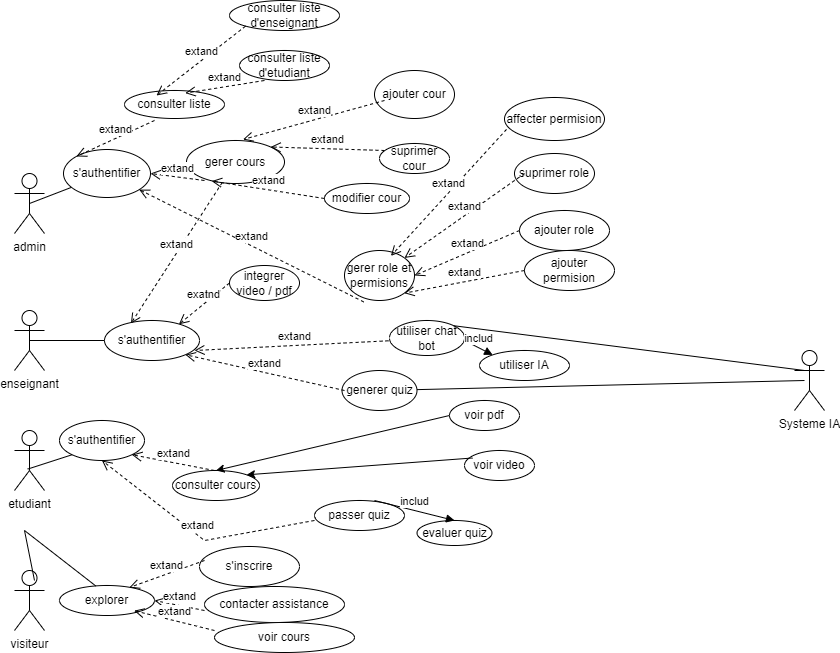

The diagram above was exported from draw.io. Its source (the exported page's mxGraphModel, read from the mxfile embedded in the PNG):
<mxGraphModel dx="1036" dy="606" grid="1" gridSize="10" guides="1" tooltips="1" connect="1" arrows="1" fold="1" page="1" pageScale="1" pageWidth="1169" pageHeight="826" background="none" math="0" shadow="0">
  <root>
    <mxCell id="0" />
    <mxCell id="1" parent="0" />
    <mxCell id="KH2QU1EnipkcY9_NtE6s-42" value="enseignant" style="shape=umlActor;verticalLabelPosition=bottom;verticalAlign=top;html=1;" parent="1" vertex="1">
      <mxGeometry x="30" y="550" width="30" height="60" as="geometry" />
    </mxCell>
    <mxCell id="KH2QU1EnipkcY9_NtE6s-44" value="visiteur" style="shape=umlActor;verticalLabelPosition=bottom;verticalAlign=top;html=1;" parent="1" vertex="1">
      <mxGeometry x="30" y="810" width="30" height="60" as="geometry" />
    </mxCell>
    <object label="admin" tooltip="admin&#10;" id="KH2QU1EnipkcY9_NtE6s-47">
      <mxCell style="shape=umlActor;verticalLabelPosition=bottom;verticalAlign=top;html=1;textShadow=0;" parent="1" vertex="1">
        <mxGeometry x="30" y="413" width="30" height="60" as="geometry" />
      </mxCell>
    </object>
    <mxCell id="KH2QU1EnipkcY9_NtE6s-49" value="" style="endArrow=none;html=1;rounded=0;exitX=0.5;exitY=0.5;exitDx=0;exitDy=0;exitPerimeter=0;" parent="1" source="KH2QU1EnipkcY9_NtE6s-47" target="T075o_kXWEHcpKEvB00A-14" edge="1">
      <mxGeometry width="50" height="50" relative="1" as="geometry">
        <mxPoint x="50" y="470" as="sourcePoint" />
        <mxPoint x="100" y="443" as="targetPoint" />
      </mxGeometry>
    </mxCell>
    <mxCell id="KH2QU1EnipkcY9_NtE6s-53" value="ajouter cour" style="ellipse;whiteSpace=wrap;html=1;" parent="1" vertex="1">
      <mxGeometry x="390" y="310" width="80" height="48" as="geometry" />
    </mxCell>
    <mxCell id="KH2QU1EnipkcY9_NtE6s-54" value="suprimer cour" style="ellipse;whiteSpace=wrap;html=1;" parent="1" vertex="1">
      <mxGeometry x="395" y="383" width="70" height="30" as="geometry" />
    </mxCell>
    <mxCell id="KH2QU1EnipkcY9_NtE6s-59" value="integrer video / pdf" style="ellipse;whiteSpace=wrap;html=1;" parent="1" vertex="1">
      <mxGeometry x="245" y="505" width="70" height="35" as="geometry" />
    </mxCell>
    <mxCell id="KH2QU1EnipkcY9_NtE6s-61" value="modifier cour" style="ellipse;whiteSpace=wrap;html=1;" parent="1" vertex="1">
      <mxGeometry x="340" y="423" width="85" height="30" as="geometry" />
    </mxCell>
    <mxCell id="KH2QU1EnipkcY9_NtE6s-62" value="gerer role et permisions" style="ellipse;whiteSpace=wrap;html=1;" parent="1" vertex="1">
      <mxGeometry x="360" y="490" width="70" height="50" as="geometry" />
    </mxCell>
    <mxCell id="KH2QU1EnipkcY9_NtE6s-84" value="s'authentifier" style="ellipse;whiteSpace=wrap;html=1;" parent="1" vertex="1">
      <mxGeometry x="120" y="560" width="95" height="40" as="geometry" />
    </mxCell>
    <mxCell id="KH2QU1EnipkcY9_NtE6s-94" value="" style="endArrow=none;html=1;rounded=0;entryX=0;entryY=0.5;entryDx=0;entryDy=0;exitX=0.5;exitY=0.5;exitDx=0;exitDy=0;exitPerimeter=0;" parent="1" source="KH2QU1EnipkcY9_NtE6s-42" target="KH2QU1EnipkcY9_NtE6s-84" edge="1">
      <mxGeometry width="50" height="50" relative="1" as="geometry">
        <mxPoint x="30" y="610" as="sourcePoint" />
        <mxPoint x="80" y="560" as="targetPoint" />
      </mxGeometry>
    </mxCell>
    <mxCell id="KH2QU1EnipkcY9_NtE6s-95" value="consulter cours" style="ellipse;whiteSpace=wrap;html=1;" parent="1" vertex="1">
      <mxGeometry x="188" y="710" width="87" height="30" as="geometry" />
    </mxCell>
    <mxCell id="KH2QU1EnipkcY9_NtE6s-97" value="passer quiz" style="ellipse;whiteSpace=wrap;html=1;" parent="1" vertex="1">
      <mxGeometry x="330" y="740" width="90" height="30" as="geometry" />
    </mxCell>
    <mxCell id="KH2QU1EnipkcY9_NtE6s-99" value="voir video" style="ellipse;whiteSpace=wrap;html=1;" parent="1" vertex="1">
      <mxGeometry x="480" y="690" width="70" height="30" as="geometry" />
    </mxCell>
    <mxCell id="KH2QU1EnipkcY9_NtE6s-100" value="voir pdf" style="ellipse;whiteSpace=wrap;html=1;" parent="1" vertex="1">
      <mxGeometry x="465" y="640" width="70" height="30" as="geometry" />
    </mxCell>
    <mxCell id="KH2QU1EnipkcY9_NtE6s-104" value="etudiant" style="shape=umlActor;verticalLabelPosition=bottom;verticalAlign=top;html=1;" parent="1" vertex="1">
      <mxGeometry x="30" y="670" width="30" height="60" as="geometry" />
    </mxCell>
    <mxCell id="KH2QU1EnipkcY9_NtE6s-110" value="explorer" style="ellipse;whiteSpace=wrap;html=1;" parent="1" vertex="1">
      <mxGeometry x="75" y="825" width="95" height="30" as="geometry" />
    </mxCell>
    <mxCell id="KH2QU1EnipkcY9_NtE6s-111" value="" style="endArrow=none;html=1;rounded=0;entryX=0.381;entryY=0.013;entryDx=0;entryDy=0;entryPerimeter=0;" parent="1" target="KH2QU1EnipkcY9_NtE6s-110" edge="1">
      <mxGeometry width="50" height="50" relative="1" as="geometry">
        <mxPoint x="50" y="820" as="sourcePoint" />
        <mxPoint x="100" y="770" as="targetPoint" />
        <Array as="points">
          <mxPoint x="40" y="770" />
        </Array>
      </mxGeometry>
    </mxCell>
    <mxCell id="KH2QU1EnipkcY9_NtE6s-112" value="s'inscrire" style="ellipse;whiteSpace=wrap;html=1;" parent="1" vertex="1">
      <mxGeometry x="215" y="786" width="100" height="40" as="geometry" />
    </mxCell>
    <mxCell id="KH2QU1EnipkcY9_NtE6s-113" value="contacter assistance" style="ellipse;whiteSpace=wrap;html=1;" parent="1" vertex="1">
      <mxGeometry x="220" y="826" width="140" height="36" as="geometry" />
    </mxCell>
    <mxCell id="KH2QU1EnipkcY9_NtE6s-114" value="extand" style="html=1;verticalAlign=bottom;endArrow=open;dashed=1;endSize=8;curved=0;rounded=0;entryX=0.735;entryY=0.067;entryDx=0;entryDy=0;entryPerimeter=0;" parent="1" target="KH2QU1EnipkcY9_NtE6s-110" edge="1">
      <mxGeometry relative="1" as="geometry">
        <mxPoint x="220" y="800" as="sourcePoint" />
        <mxPoint x="140" y="800" as="targetPoint" />
      </mxGeometry>
    </mxCell>
    <mxCell id="KH2QU1EnipkcY9_NtE6s-115" value="extand" style="html=1;verticalAlign=bottom;endArrow=open;dashed=1;endSize=8;curved=0;rounded=0;entryX=1;entryY=0.5;entryDx=0;entryDy=0;" parent="1" target="KH2QU1EnipkcY9_NtE6s-110" edge="1">
      <mxGeometry relative="1" as="geometry">
        <mxPoint x="220" y="850" as="sourcePoint" />
        <mxPoint x="160" y="850" as="targetPoint" />
      </mxGeometry>
    </mxCell>
    <mxCell id="KH2QU1EnipkcY9_NtE6s-116" value="extand" style="html=1;verticalAlign=bottom;endArrow=open;dashed=1;endSize=8;curved=0;rounded=0;entryX=0.785;entryY=0.84;entryDx=0;entryDy=0;entryPerimeter=0;" parent="1" target="KH2QU1EnipkcY9_NtE6s-110" edge="1">
      <mxGeometry relative="1" as="geometry">
        <mxPoint x="230" y="870" as="sourcePoint" />
        <mxPoint x="140" y="850" as="targetPoint" />
      </mxGeometry>
    </mxCell>
    <mxCell id="KH2QU1EnipkcY9_NtE6s-117" value="voir cours" style="ellipse;whiteSpace=wrap;html=1;" parent="1" vertex="1">
      <mxGeometry x="230" y="862" width="140" height="30" as="geometry" />
    </mxCell>
    <mxCell id="T075o_kXWEHcpKEvB00A-3" value="suprimer role" style="ellipse;whiteSpace=wrap;html=1;" parent="1" vertex="1">
      <mxGeometry x="530" y="393" width="80" height="40" as="geometry" />
    </mxCell>
    <mxCell id="T075o_kXWEHcpKEvB00A-4" value="ajouter role" style="ellipse;whiteSpace=wrap;html=1;" parent="1" vertex="1">
      <mxGeometry x="535" y="450" width="90" height="40" as="geometry" />
    </mxCell>
    <mxCell id="T075o_kXWEHcpKEvB00A-5" value="ajouter permision" style="ellipse;whiteSpace=wrap;html=1;" parent="1" vertex="1">
      <mxGeometry x="540" y="490" width="90" height="40" as="geometry" />
    </mxCell>
    <mxCell id="T075o_kXWEHcpKEvB00A-6" value="affecter permision" style="ellipse;whiteSpace=wrap;html=1;" parent="1" vertex="1">
      <mxGeometry x="520" y="337" width="100" height="43" as="geometry" />
    </mxCell>
    <mxCell id="T075o_kXWEHcpKEvB00A-9" value="extand" style="html=1;verticalAlign=bottom;endArrow=open;dashed=1;endSize=8;curved=0;rounded=0;entryX=1;entryY=0.5;entryDx=0;entryDy=0;exitX=0;exitY=0.5;exitDx=0;exitDy=0;" parent="1" source="T075o_kXWEHcpKEvB00A-4" target="KH2QU1EnipkcY9_NtE6s-62" edge="1">
      <mxGeometry relative="1" as="geometry">
        <mxPoint x="500" y="560" as="sourcePoint" />
        <mxPoint x="420" y="560" as="targetPoint" />
      </mxGeometry>
    </mxCell>
    <mxCell id="T075o_kXWEHcpKEvB00A-10" value="extand" style="html=1;verticalAlign=bottom;endArrow=open;dashed=1;endSize=8;curved=0;rounded=0;entryX=1;entryY=1;entryDx=0;entryDy=0;exitX=0;exitY=0.5;exitDx=0;exitDy=0;" parent="1" source="T075o_kXWEHcpKEvB00A-5" target="KH2QU1EnipkcY9_NtE6s-62" edge="1">
      <mxGeometry relative="1" as="geometry">
        <mxPoint x="520" y="590" as="sourcePoint" />
        <mxPoint x="440" y="590" as="targetPoint" />
      </mxGeometry>
    </mxCell>
    <mxCell id="T075o_kXWEHcpKEvB00A-11" value="extand" style="html=1;verticalAlign=bottom;endArrow=open;dashed=1;endSize=8;curved=0;rounded=0;exitX=0.125;exitY=0.5;exitDx=0;exitDy=0;exitPerimeter=0;" parent="1" source="T075o_kXWEHcpKEvB00A-3" target="KH2QU1EnipkcY9_NtE6s-62" edge="1">
      <mxGeometry relative="1" as="geometry">
        <mxPoint x="520" y="500" as="sourcePoint" />
        <mxPoint x="440" y="500" as="targetPoint" />
      </mxGeometry>
    </mxCell>
    <mxCell id="T075o_kXWEHcpKEvB00A-12" value="extand" style="html=1;verticalAlign=bottom;endArrow=open;dashed=1;endSize=8;curved=0;rounded=0;entryX=0.663;entryY=0.108;entryDx=0;entryDy=0;entryPerimeter=0;exitX=0.02;exitY=0.742;exitDx=0;exitDy=0;exitPerimeter=0;" parent="1" source="T075o_kXWEHcpKEvB00A-6" target="KH2QU1EnipkcY9_NtE6s-62" edge="1">
      <mxGeometry relative="1" as="geometry">
        <mxPoint x="510" y="450" as="sourcePoint" />
        <mxPoint x="430" y="450" as="targetPoint" />
      </mxGeometry>
    </mxCell>
    <mxCell id="T075o_kXWEHcpKEvB00A-14" value="s'authentifier" style="ellipse;whiteSpace=wrap;html=1;" parent="1" vertex="1">
      <mxGeometry x="79" y="389" width="87" height="48" as="geometry" />
    </mxCell>
    <mxCell id="T075o_kXWEHcpKEvB00A-15" value="consulter liste" style="ellipse;whiteSpace=wrap;html=1;" parent="1" vertex="1">
      <mxGeometry x="140" y="330" width="100" height="28" as="geometry" />
    </mxCell>
    <mxCell id="T075o_kXWEHcpKEvB00A-16" value="gerer cours" style="ellipse;whiteSpace=wrap;html=1;" parent="1" vertex="1">
      <mxGeometry x="202" y="380" width="98" height="43" as="geometry" />
    </mxCell>
    <mxCell id="T075o_kXWEHcpKEvB00A-17" value="extand" style="html=1;verticalAlign=bottom;endArrow=open;dashed=1;endSize=8;curved=0;rounded=0;entryX=1;entryY=0;entryDx=0;entryDy=0;" parent="1" target="T075o_kXWEHcpKEvB00A-16" edge="1">
      <mxGeometry relative="1" as="geometry">
        <mxPoint x="400" y="390" as="sourcePoint" />
        <mxPoint x="320" y="390" as="targetPoint" />
      </mxGeometry>
    </mxCell>
    <mxCell id="T075o_kXWEHcpKEvB00A-18" value="extand" style="html=1;verticalAlign=bottom;endArrow=open;dashed=1;endSize=8;curved=0;rounded=0;entryX=0.576;entryY=-0.023;entryDx=0;entryDy=0;entryPerimeter=0;" parent="1" target="T075o_kXWEHcpKEvB00A-16" edge="1">
      <mxGeometry relative="1" as="geometry">
        <mxPoint x="400" y="340" as="sourcePoint" />
        <mxPoint x="320" y="340" as="targetPoint" />
      </mxGeometry>
    </mxCell>
    <mxCell id="T075o_kXWEHcpKEvB00A-19" value="exatnd" style="html=1;verticalAlign=bottom;endArrow=open;dashed=1;endSize=8;curved=0;rounded=0;entryX=0.783;entryY=0.095;entryDx=0;entryDy=0;exitX=0;exitY=0.5;exitDx=0;exitDy=0;entryPerimeter=0;" parent="1" source="KH2QU1EnipkcY9_NtE6s-59" target="KH2QU1EnipkcY9_NtE6s-84" edge="1">
      <mxGeometry relative="1" as="geometry">
        <mxPoint x="350" y="450" as="sourcePoint" />
        <mxPoint x="270" y="450" as="targetPoint" />
      </mxGeometry>
    </mxCell>
    <mxCell id="T075o_kXWEHcpKEvB00A-20" value="extand" style="html=1;verticalAlign=bottom;endArrow=open;dashed=1;endSize=8;curved=0;rounded=0;entryX=0.257;entryY=0.944;entryDx=0;entryDy=0;entryPerimeter=0;exitX=0;exitY=0.5;exitDx=0;exitDy=0;" parent="1" source="KH2QU1EnipkcY9_NtE6s-61" target="T075o_kXWEHcpKEvB00A-16" edge="1">
      <mxGeometry relative="1" as="geometry">
        <mxPoint x="280" y="480" as="sourcePoint" />
        <mxPoint x="200" y="480" as="targetPoint" />
      </mxGeometry>
    </mxCell>
    <mxCell id="T075o_kXWEHcpKEvB00A-21" value="extand" style="html=1;verticalAlign=bottom;endArrow=open;dashed=1;endSize=8;curved=0;rounded=0;entryX=0;entryY=0;entryDx=0;entryDy=0;" parent="1" target="T075o_kXWEHcpKEvB00A-14" edge="1">
      <mxGeometry relative="1" as="geometry">
        <mxPoint x="170" y="360" as="sourcePoint" />
        <mxPoint x="90" y="360" as="targetPoint" />
      </mxGeometry>
    </mxCell>
    <mxCell id="T075o_kXWEHcpKEvB00A-22" value="consulter liste d'etudiant" style="ellipse;whiteSpace=wrap;html=1;" parent="1" vertex="1">
      <mxGeometry x="255" y="290" width="90" height="30" as="geometry" />
    </mxCell>
    <mxCell id="T075o_kXWEHcpKEvB00A-26" value="consulter liste d'enseignant" style="ellipse;whiteSpace=wrap;html=1;" parent="1" vertex="1">
      <mxGeometry x="245" y="240" width="110" height="30" as="geometry" />
    </mxCell>
    <mxCell id="T075o_kXWEHcpKEvB00A-27" value="extand" style="html=1;verticalAlign=bottom;endArrow=open;dashed=1;endSize=8;curved=0;rounded=0;entryX=0.608;entryY=0.093;entryDx=0;entryDy=0;entryPerimeter=0;" parent="1" target="T075o_kXWEHcpKEvB00A-15" edge="1">
      <mxGeometry relative="1" as="geometry">
        <mxPoint x="280" y="320" as="sourcePoint" />
        <mxPoint x="200" y="320" as="targetPoint" />
      </mxGeometry>
    </mxCell>
    <mxCell id="T075o_kXWEHcpKEvB00A-28" value="extand" style="html=1;verticalAlign=bottom;endArrow=open;dashed=1;endSize=8;curved=0;rounded=0;entryX=0.32;entryY=0.179;entryDx=0;entryDy=0;entryPerimeter=0;exitX=0;exitY=1;exitDx=0;exitDy=0;" parent="1" source="T075o_kXWEHcpKEvB00A-26" target="T075o_kXWEHcpKEvB00A-15" edge="1">
      <mxGeometry relative="1" as="geometry">
        <mxPoint x="270" y="260" as="sourcePoint" />
        <mxPoint x="190" y="260" as="targetPoint" />
      </mxGeometry>
    </mxCell>
    <mxCell id="T075o_kXWEHcpKEvB00A-29" value="extand" style="html=1;verticalAlign=bottom;endArrow=open;dashed=1;endSize=8;curved=0;rounded=0;entryX=1;entryY=0.5;entryDx=0;entryDy=0;" parent="1" target="T075o_kXWEHcpKEvB00A-14" edge="1">
      <mxGeometry relative="1" as="geometry">
        <mxPoint x="220" y="420" as="sourcePoint" />
        <mxPoint x="140" y="420" as="targetPoint" />
      </mxGeometry>
    </mxCell>
    <mxCell id="T075o_kXWEHcpKEvB00A-30" value="Systeme IA" style="shape=umlActor;verticalLabelPosition=bottom;verticalAlign=top;html=1;" parent="1" vertex="1">
      <mxGeometry x="810" y="590" width="30" height="60" as="geometry" />
    </mxCell>
    <mxCell id="T075o_kXWEHcpKEvB00A-31" value="extand" style="html=1;verticalAlign=bottom;endArrow=open;dashed=1;endSize=8;curved=0;rounded=0;exitX=0.274;exitY=1.028;exitDx=0;exitDy=0;exitPerimeter=0;" parent="1" source="KH2QU1EnipkcY9_NtE6s-62" target="T075o_kXWEHcpKEvB00A-14" edge="1">
      <mxGeometry relative="1" as="geometry">
        <mxPoint x="360" y="560" as="sourcePoint" />
        <mxPoint x="280" y="560" as="targetPoint" />
      </mxGeometry>
    </mxCell>
    <mxCell id="T075o_kXWEHcpKEvB00A-32" value="s'authentifier" style="ellipse;whiteSpace=wrap;html=1;" parent="1" vertex="1">
      <mxGeometry x="75" y="660" width="85" height="40" as="geometry" />
    </mxCell>
    <mxCell id="T075o_kXWEHcpKEvB00A-36" value="" style="endArrow=none;html=1;rounded=0;entryX=0;entryY=1;entryDx=0;entryDy=0;exitX=0.44;exitY=0.643;exitDx=0;exitDy=0;exitPerimeter=0;" parent="1" source="KH2QU1EnipkcY9_NtE6s-104" target="T075o_kXWEHcpKEvB00A-32" edge="1">
      <mxGeometry width="50" height="50" relative="1" as="geometry">
        <mxPoint x="90" y="710" as="sourcePoint" />
        <mxPoint x="165" y="710" as="targetPoint" />
      </mxGeometry>
    </mxCell>
    <mxCell id="T075o_kXWEHcpKEvB00A-39" value="extand" style="html=1;verticalAlign=bottom;endArrow=open;dashed=1;endSize=8;curved=0;rounded=0;entryX=0.947;entryY=0.75;entryDx=0;entryDy=0;entryPerimeter=0;" parent="1" target="KH2QU1EnipkcY9_NtE6s-84" edge="1">
      <mxGeometry relative="1" as="geometry">
        <mxPoint x="410" y="580" as="sourcePoint" />
        <mxPoint x="333.5821819668581" y="571.8582181966858" as="targetPoint" />
      </mxGeometry>
    </mxCell>
    <mxCell id="T075o_kXWEHcpKEvB00A-40" value="utiliser chat bot" style="ellipse;whiteSpace=wrap;html=1;" parent="1" vertex="1">
      <mxGeometry x="405" y="560" width="75" height="35" as="geometry" />
    </mxCell>
    <mxCell id="T075o_kXWEHcpKEvB00A-42" value="" style="endArrow=none;html=1;rounded=0;exitX=1;exitY=0;exitDx=0;exitDy=0;" parent="1" source="T075o_kXWEHcpKEvB00A-40" edge="1">
      <mxGeometry width="50" height="50" relative="1" as="geometry">
        <mxPoint x="770" y="660" as="sourcePoint" />
        <mxPoint x="820" y="610" as="targetPoint" />
      </mxGeometry>
    </mxCell>
    <mxCell id="T075o_kXWEHcpKEvB00A-43" value="generer quiz" style="ellipse;whiteSpace=wrap;html=1;" parent="1" vertex="1">
      <mxGeometry x="357.5" y="610" width="75" height="40" as="geometry" />
    </mxCell>
    <mxCell id="T075o_kXWEHcpKEvB00A-44" value="extand" style="html=1;verticalAlign=bottom;endArrow=open;dashed=1;endSize=8;curved=0;rounded=0;entryX=1;entryY=1;entryDx=0;entryDy=0;" parent="1" target="KH2QU1EnipkcY9_NtE6s-84" edge="1">
      <mxGeometry relative="1" as="geometry">
        <mxPoint x="360" y="630" as="sourcePoint" />
        <mxPoint x="280" y="630" as="targetPoint" />
      </mxGeometry>
    </mxCell>
    <mxCell id="T075o_kXWEHcpKEvB00A-45" value="" style="endArrow=none;html=1;rounded=0;" parent="1" source="T075o_kXWEHcpKEvB00A-43" edge="1">
      <mxGeometry width="50" height="50" relative="1" as="geometry">
        <mxPoint x="770" y="670" as="sourcePoint" />
        <mxPoint x="820" y="620" as="targetPoint" />
      </mxGeometry>
    </mxCell>
    <mxCell id="T075o_kXWEHcpKEvB00A-46" value="extand" style="html=1;verticalAlign=bottom;endArrow=open;dashed=1;endSize=8;curved=0;rounded=0;entryX=0.278;entryY=0.075;entryDx=0;entryDy=0;entryPerimeter=0;" parent="1" source="T075o_kXWEHcpKEvB00A-16" target="KH2QU1EnipkcY9_NtE6s-84" edge="1">
      <mxGeometry relative="1" as="geometry">
        <mxPoint x="210" y="530" as="sourcePoint" />
        <mxPoint x="130" y="530" as="targetPoint" />
      </mxGeometry>
    </mxCell>
    <mxCell id="T075o_kXWEHcpKEvB00A-47" value="utiliser IA" style="ellipse;whiteSpace=wrap;html=1;" parent="1" vertex="1">
      <mxGeometry x="495" y="590" width="90" height="30" as="geometry" />
    </mxCell>
    <mxCell id="T075o_kXWEHcpKEvB00A-48" value="includ" style="html=1;verticalAlign=bottom;endArrow=block;curved=0;rounded=0;entryX=0;entryY=0;entryDx=0;entryDy=0;" parent="1" target="T075o_kXWEHcpKEvB00A-47" edge="1">
      <mxGeometry width="80" relative="1" as="geometry">
        <mxPoint x="480" y="580" as="sourcePoint" />
        <mxPoint x="560" y="580" as="targetPoint" />
      </mxGeometry>
    </mxCell>
    <mxCell id="T075o_kXWEHcpKEvB00A-49" value="evaluer quiz" style="ellipse;whiteSpace=wrap;html=1;" parent="1" vertex="1">
      <mxGeometry x="432.5" y="760" width="75" height="25" as="geometry" />
    </mxCell>
    <mxCell id="T075o_kXWEHcpKEvB00A-50" value="includ" style="html=1;verticalAlign=bottom;endArrow=block;curved=0;rounded=0;entryX=0.5;entryY=0;entryDx=0;entryDy=0;" parent="1" target="T075o_kXWEHcpKEvB00A-49" edge="1">
      <mxGeometry width="80" relative="1" as="geometry">
        <mxPoint x="390" y="740" as="sourcePoint" />
        <mxPoint x="470" y="740" as="targetPoint" />
      </mxGeometry>
    </mxCell>
    <mxCell id="T075o_kXWEHcpKEvB00A-51" value="" style="endArrow=classic;html=1;rounded=0;entryX=0.5;entryY=0;entryDx=0;entryDy=0;exitX=0;exitY=0.5;exitDx=0;exitDy=0;" parent="1" source="KH2QU1EnipkcY9_NtE6s-100" target="KH2QU1EnipkcY9_NtE6s-95" edge="1">
      <mxGeometry width="50" height="50" relative="1" as="geometry">
        <mxPoint x="310" y="710" as="sourcePoint" />
        <mxPoint x="360" y="660" as="targetPoint" />
      </mxGeometry>
    </mxCell>
    <mxCell id="T075o_kXWEHcpKEvB00A-52" value="" style="endArrow=classic;html=1;rounded=0;entryX=1;entryY=0;entryDx=0;entryDy=0;exitX=0;exitY=0.5;exitDx=0;exitDy=0;" parent="1" target="KH2QU1EnipkcY9_NtE6s-95" edge="1">
      <mxGeometry width="50" height="50" relative="1" as="geometry">
        <mxPoint x="488" y="697.5" as="sourcePoint" />
        <mxPoint x="255" y="752.5" as="targetPoint" />
      </mxGeometry>
    </mxCell>
    <mxCell id="T075o_kXWEHcpKEvB00A-53" value="extand" style="html=1;verticalAlign=bottom;endArrow=open;dashed=1;endSize=8;curved=0;rounded=0;entryX=1;entryY=1;entryDx=0;entryDy=0;" parent="1" target="T075o_kXWEHcpKEvB00A-32" edge="1">
      <mxGeometry relative="1" as="geometry">
        <mxPoint x="230" y="710" as="sourcePoint" />
        <mxPoint x="150" y="710" as="targetPoint" />
      </mxGeometry>
    </mxCell>
    <mxCell id="T075o_kXWEHcpKEvB00A-54" value="extand" style="html=1;verticalAlign=bottom;endArrow=open;dashed=1;endSize=8;curved=0;rounded=0;entryX=0.5;entryY=1;entryDx=0;entryDy=0;" parent="1" target="T075o_kXWEHcpKEvB00A-32" edge="1">
      <mxGeometry relative="1" as="geometry">
        <mxPoint x="330" y="760" as="sourcePoint" />
        <mxPoint x="120" y="750" as="targetPoint" />
        <Array as="points">
          <mxPoint x="220" y="780" />
        </Array>
      </mxGeometry>
    </mxCell>
  </root>
</mxGraphModel>